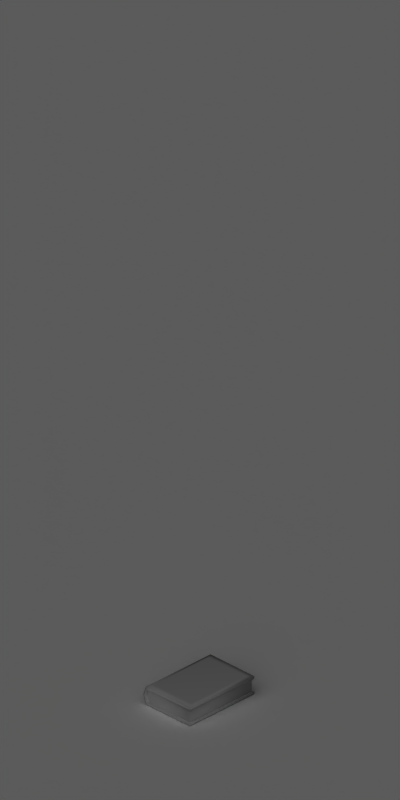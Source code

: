 # Source: loot_book.blend  (saved by Blender 2.49.2; exported with 4.5.12 LTS)
import bpy
from mathutils import Matrix  # noqa: F401  (used for matrix-valued properties, if any)

bpy.ops.wm.read_factory_settings(use_empty=True)
scene = bpy.context.scene
scene.name = 'Scene'

# ---- collections
col_collection_1 = bpy.data.collections.new('Collection 1'); scene.collection.children.link(col_collection_1)

# ---- materials (node trees are filled in below, after node groups)
mat_book = bpy.data.materials.new('book')
mat_book.alpha_threshold = 0.0
mat_book.preview_render_type = 'FLAT'
mat_book.roughness = 0.5
mat_book.line_color = (0.0, 0.0, 0.0, 1.0)
mat_shadowcatcher = bpy.data.materials.new('ShadowCatcher')
mat_shadowcatcher.alpha_threshold = 0.0
mat_shadowcatcher.diffuse_color = (1.0, 1.0, 1.0, 1.0)
mat_shadowcatcher.roughness = 0.5
mat_shadowcatcher.line_color = (0.0, 0.0, 0.0, 0.666)

# ---- material node trees

# ---- world
world_world = bpy.data.worlds.new('World'); scene.world = world_world
world_world.color = (0.1, 0.1, 0.1)
world_world.use_sun_shadow = False
world_world.sun_shadow_jitter_overblur = 0.0
world_world.cycles.sampling_method = 'MANUAL'
world_world.cycles.sample_map_resolution = 256

# ---- cameras
cam_camera_001 = bpy.data.cameras.new('Camera.001')
cam_camera_001.type = 'ORTHO'
cam_camera_001.passepartout_alpha = 0.2
cam_camera_001.clip_end = 100.0
cam_camera_001.lens = 35.0
cam_camera_001.ortho_scale = 4.2
cam_camera_001.show_passepartout = False
cam_camera_001.show_safe_areas = True
cam_camera_001.dof.focus_distance = 0.0
cam_camera_001.dof.aperture_fstop = 128.0

# ---- lights
light_lamp = bpy.data.lights.new('Lamp', 'SUN')
light_lamp.transmission_factor = 0.0
light_lamp.angle = 1.571
light_lamp.energy = 1.0
light_lamp.shadow_buffer_clip_start = 0.5
light_lamp.shadow_soft_size = 1.0
light_lamp.shadow_cascade_max_distance = 1000.0
light_lamp.cycles.use_multiple_importance_sampling = False

# ---- meshes
me_plane = bpy.data.meshes.new('Plane')
me_plane.from_pydata([], [], [])
me_plane.use_remesh_preserve_volume = False
me_plane.use_remesh_preserve_attributes = False
me_plane.use_mirror_vertex_groups = False
me_plane.update()
me_cube_001 = bpy.data.meshes.new('Cube.001')
me_cube_001.from_pydata([(0.3505, 0.4419, 0.0008474), (0.3505, -0.4419, 0.0008474), (-0.347, -0.4419, 0.0008474), (-0.347, 0.4419, 0.0008474), (0.3505, 0.4419, 0.208), (0.3505, -0.4419, 0.208), (-0.347, -0.4419, 0.208), (-0.347, 0.4419, 0.208), (0.2981, 0.3758, 0.2182), (-0.2981, 0.3758, 0.2182), (-0.2981, -0.3758, 0.2182), (0.2981, -0.3758, 0.2182), (-0.2981, -0.3758, -0.01352), (-0.2981, 0.3758, -0.01352), (0.2981, 0.3758, -0.01352), (0.2981, -0.3758, -0.01352), (0.3505, -0.4419, 0.03044), (0.3505, -0.4419, 0.1784), (0.3505, 0.4419, 0.03044), (0.3505, 0.4419, 0.1784), (-0.3635, -0.4419, 0.03044), (-0.3635, -0.4419, 0.1784), (-0.3635, 0.4419, 0.03044), (-0.3635, 0.4419, 0.1784), (-0.2986, -0.4419, 0.0008474), (-0.2986, 0.4419, 0.0008474), (-0.2986, -0.4419, 0.208), (-0.2986, 0.4419, 0.208), (-0.3296, -0.4419, 0.03044), (-0.3296, -0.4419, 0.1784), (-0.3296, 0.4419, 0.1784), (-0.3296, 0.4419, 0.03044), (-0.321, 0.4234, 0.1753), (-0.321, 0.4234, 0.03354), (-0.321, -0.4234, 0.03354), (-0.321, -0.4234, 0.1753), (0.3306, 0.4234, 0.03354), (0.3306, 0.4234, 0.1753), (0.3306, -0.4234, 0.1753), (0.3306, -0.4234, 0.03354), (-0.3542, -0.4419, 0.1044), (-0.3882, -0.4419, 0.1044), (-0.3882, 0.4419, 0.1044), (-0.3542, 0.4419, 0.1044), (-0.3457, 0.4234, 0.1044), (-0.3457, -0.4234, 0.1044), (0.3312, 0.4234, 0.1044), (0.3312, -0.4234, 0.1044)], [], [(7, 6, 10, 9), (5, 4, 8, 11), (2, 3, 13, 12), (0, 1, 15, 14), (8, 9, 10, 11), (14, 15, 12, 13), (0, 18, 16, 1), (19, 4, 5, 17), (2, 20, 22, 3), (21, 6, 7, 23), (27, 7, 9), (6, 26, 10), (3, 25, 13), (24, 2, 12), (16, 28, 24, 1), (28, 20, 2, 24), (5, 26, 29, 17), (26, 6, 21, 29), (19, 30, 27, 4), (30, 23, 7, 27), (0, 25, 31, 18), (25, 3, 22, 31), (18, 31, 33, 36), (30, 19, 37, 32), (17, 29, 35, 38), (28, 16, 39, 34), (19, 17, 38, 37), (16, 18, 36, 39), (12, 15, 1, 24), (0, 14, 13, 25), (10, 26, 5, 11), (9, 8, 4, 27), (28, 40, 41, 20), (40, 29, 21, 41), (22, 42, 43, 31), (42, 23, 30, 43), (31, 43, 44, 33), (43, 30, 32, 44), (29, 40, 45, 35), (40, 28, 34, 45), (37, 46, 44, 32), (46, 36, 33, 44), (36, 46, 47, 39), (46, 37, 38, 47), (39, 47, 45, 34), (47, 38, 35, 45), (20, 41, 42, 22), (41, 21, 23, 42)])
me_cube_001.polygons.foreach_set('use_smooth', [True] * 48)
_k = set([(32, 37), (32, 44), (33, 36), (33, 44), (34, 39), (34, 45), (35, 38), (35, 45), (36, 39), (37, 38)])
me_cube_001.attributes.new('sharp_edge', 'BOOLEAN', 'EDGE').data.foreach_set('value', [ (min(e.vertices), max(e.vertices)) in _k for e in me_cube_001.edges])
_uv = me_cube_001.uv_layers.new(name='UVTex')
_uv.uv.foreach_set('vector', [0.4178, 0.03425, 0.4187, 0.5836, 0.384, 0.5483, 0.384, 0.07129, 0.01761, 0.5836, 0.02003, 0.03425, 0.04598, 0.07129, 0.04856, 0.5532, 0.5794, 0.5836, 0.583, 0.03425, 0.6165, 0.07129, 0.6165, 0.5483, 0.9901, 0.03425, 0.9888, 0.5836, 0.9588, 0.5483, 0.9591, 0.07129, 0.04598, 0.07129, 0.384, 0.07129, 0.384, 0.5483, 0.04856, 0.5532, 0.9591, 0.07129, 0.9588, 0.5483, 0.6165, 0.5483, 0.6165, 0.07129, 0.6449, 0.6329, 0.6449, 0.6926, 0.3653, 0.6926, 0.3653, 0.6329, 0.6449, 0.8665, 0.6449, 0.927, 0.3653, 0.927, 0.3653, 0.8665, 0.5794, 0.5836, 0.5394, 0.5836, 0.5423, 0.03425, 0.583, 0.03425, 0.4581, 0.5836, 0.4187, 0.5836, 0.4178, 0.03425, 0.4586, 0.03425, 0.384, 0.03425, 0.4178, 0.03425, 0.384, 0.07129, 0.4187, 0.5836, 0.384, 0.5836, 0.384, 0.5483, 0.583, 0.03425, 0.6165, 0.03425, 0.6165, 0.07129, 0.6165, 0.5836, 0.5794, 0.5836, 0.6165, 0.5483, 0.3653, 0.6926, 0.05902, 0.6926, 0.1001, 0.6329, 0.3653, 0.6329, 0.05902, 0.6926, 0.02265, 0.6926, 0.02265, 0.6329, 0.1001, 0.6329, 0.3653, 0.927, 0.1011, 0.927, 0.05905, 0.8665, 0.3653, 0.8665, 0.1011, 0.927, 0.02265, 0.927, 0.02265, 0.8665, 0.05905, 0.8665, 0.6449, 0.8665, 0.9487, 0.8665, 0.9072, 0.927, 0.6449, 0.927, 0.9487, 0.8665, 0.9844, 0.8665, 0.9844, 0.927, 0.9072, 0.927, 0.6449, 0.6329, 0.907, 0.6329, 0.949, 0.6926, 0.6449, 0.6926, 0.907, 0.6329, 0.9844, 0.6329, 0.9844, 0.6926, 0.949, 0.6926, 0.6449, 0.6926, 0.949, 0.6926, 0.9324, 0.7462, 0.6449, 0.7422, 0.9487, 0.8665, 0.6449, 0.8665, 0.6449, 0.8139, 0.9314, 0.8171, 0.3653, 0.8665, 0.05905, 0.8665, 0.07771, 0.8131, 0.3653, 0.8171, 0.05902, 0.6926, 0.3653, 0.6926, 0.3653, 0.7454, 0.07868, 0.7422, 0.6449, 0.8665, 0.3653, 0.8665, 0.3653, 0.8171, 0.6449, 0.8139, 0.3653, 0.6926, 0.6449, 0.6926, 0.6449, 0.7422, 0.3653, 0.7454, 0.6165, 0.5483, 0.9588, 0.5483, 0.9888, 0.5836, 0.6165, 0.5836, 0.9901, 0.03425, 0.9591, 0.07129, 0.6165, 0.07129, 0.6165, 0.03425, 0.384, 0.5483, 0.384, 0.5836, 0.01761, 0.5836, 0.04856, 0.5532, 0.384, 0.07129, 0.04598, 0.07129, 0.02003, 0.03425, 0.384, 0.03425, 0.05902, 0.6926, 0.04661, 0.7797, 0.02265, 0.7797, 0.02265, 0.6926, 0.04661, 0.7797, 0.05905, 0.8665, 0.02265, 0.8665, 0.02265, 0.7797, 0.9844, 0.6926, 0.9844, 0.7797, 0.9632, 0.7797, 0.949, 0.6926, 0.9844, 0.7797, 0.9844, 0.8665, 0.9487, 0.8665, 0.9632, 0.7797, 0.949, 0.6926, 0.9632, 0.7797, 0.945, 0.7797, 0.9324, 0.7462, 0.9632, 0.7797, 0.9487, 0.8665, 0.9314, 0.8171, 0.945, 0.7797, 0.05905, 0.8665, 0.04661, 0.7797, 0.06507, 0.7797, 0.07771, 0.8131, 0.04661, 0.7797, 0.05902, 0.6926, 0.07868, 0.7422, 0.06507, 0.7797, 0.6449, 0.8139, 0.6449, 0.7797, 0.945, 0.7797, 0.9314, 0.8171, 0.6449, 0.7797, 0.6449, 0.7422, 0.9324, 0.7462, 0.945, 0.7797, 0.6449, 0.7422, 0.6449, 0.7797, 0.3653, 0.7797, 0.3653, 0.7454, 0.6449, 0.7797, 0.6449, 0.8139, 0.3653, 0.8171, 0.3653, 0.7797, 0.3653, 0.7454, 0.3653, 0.7797, 0.06507, 0.7797, 0.07868, 0.7422, 0.3653, 0.7797, 0.3653, 0.8171, 0.07771, 0.8131, 0.06507, 0.7797, 0.5394, 0.5836, 0.4984, 0.5836, 0.5008, 0.03425, 0.5423, 0.03425, 0.4984, 0.5836, 0.4581, 0.5836, 0.4586, 0.03425, 0.5008, 0.03425])
me_cube_001.materials.append(mat_book)
me_cube_001.use_remesh_preserve_volume = False
me_cube_001.use_remesh_preserve_attributes = False
me_cube_001.use_mirror_vertex_groups = False
me_cube_001.update()
me_plane_001 = bpy.data.meshes.new('Plane.001')
me_plane_001.from_pydata([(1.0, 1.0, 0.0), (1.0, -1.0, 0.0), (-1.0, -1.0, 0.0), (-1.0, 1.0, 0.0)], [], [(0, 3, 2, 1)])
me_plane_001.materials.append(mat_shadowcatcher)
me_plane_001.use_remesh_preserve_volume = False
me_plane_001.use_remesh_preserve_attributes = False
me_plane_001.use_mirror_vertex_groups = False
me_plane_001.update()

# ---- objects
ob_camera = bpy.data.objects.new('Camera', cam_camera_001)
ob_lamp = bpy.data.objects.new('Lamp', light_lamp)
ob_renderplatform = bpy.data.objects.new('RenderPlatform', me_plane)
ob_book = bpy.data.objects.new('book', me_cube_001)
ob_shadowplane = bpy.data.objects.new('ShadowPlane', me_plane_001)

# ---- transforms, parenting, visibility, modifiers, constraints
ob_camera.location = (5.0, -5.0, 5.9)
ob_camera.rotation_euler = (1.047, 0.0, 0.7854)
ob_camera.lock_rotations_4d = False
ob_camera.empty_display_type = 'ARROWS'
ob_camera.lineart.crease_threshold = 0.0
ob_lamp.location = (2.5, -5.0, 7.5)
ob_lamp.rotation_euler = (0.4847, 0.4381, -0.2138)
ob_lamp.lock_rotations_4d = False
ob_lamp.empty_display_type = 'ARROWS'
ob_lamp.lineart.crease_threshold = 0.0
ob_renderplatform.location = (0.0, 0.0, 0.0)
ob_renderplatform.rotation_euler = (0.0, 0.0, -238.8)
ob_renderplatform.lock_rotations_4d = False
ob_renderplatform.empty_display_type = 'ARROWS'
ob_renderplatform.lineart.crease_threshold = 0.0
ob_book.location = (0.0, 0.0, 0.0)
ob_book.scale = (0.4666, 0.5428, 0.5263)
ob_book.lock_rotations_4d = False
ob_book.empty_display_type = 'ARROWS'
ob_book.show_wire = True
ob_book.lineart.crease_threshold = 0.0
_m = ob_book.modifiers.new('EdgeSplit', 'EDGE_SPLIT')
_m.use_edge_angle = False
_m.use_edge_sharp = False
ob_shadowplane.location = (0.0, 0.0, 0.0)
ob_shadowplane.scale = (10.0, 10.0, 10.0)
ob_shadowplane.lock_rotations_4d = False
ob_shadowplane.empty_display_type = 'ARROWS'
ob_shadowplane.lineart.crease_threshold = 0.0

# ---- collection membership
col_collection_1.objects.link(ob_camera)
col_collection_1.objects.link(ob_lamp)
col_collection_1.objects.link(ob_renderplatform)
col_collection_1.objects.link(ob_book)
col_collection_1.objects.link(ob_shadowplane)

# ---- scene / render settings (as saved in the file)
scene.camera = ob_camera
scene.frame_start = 1; scene.frame_end = 6; scene.frame_set(7)
scene.render.engine = 'BLENDER_EEVEE_NEXT'
scene.render.image_settings.compression = 90
scene.render.resolution_x = 256
scene.render.resolution_y = 512
scene.render.resolution_percentage = 25
scene.render.pixel_aspect_x = 100.0
scene.render.pixel_aspect_y = 100.0
scene.render.fps = 10
scene.render.dither_intensity = 0.0
scene.render.use_compositing = False
scene.render.use_sequencer = False
scene.render.use_bake_selected_to_active = True
scene.render.bake_margin = 2
scene.render.bake_bias = 0.0
scene.render.use_stamp_time = False
scene.render.use_stamp_date = False
scene.render.use_stamp_frame = False
scene.render.use_stamp_camera = False
scene.render.use_stamp_scene = False
scene.render.use_stamp_filename = False
scene.render.use_stamp_render_time = False
scene.render.stamp_font_size = 0
scene.cycles.use_denoising = False
scene.cycles.samples = 10
scene.cycles.sampling_pattern = 'TABULATED_SOBOL'
scene.cycles.light_sampling_threshold = 0.0
scene.cycles.use_adaptive_sampling = False
scene.cycles.use_light_tree = False
scene.cycles.blur_glossy = 0.0
scene.cycles.volume_bounces = 1
scene.cycles.pixel_filter_type = 'GAUSSIAN'
scene.cycles.sample_clamp_indirect = 0.0
scene.view_settings.view_transform = 'Raw'
bpy.context.view_layer.update()
